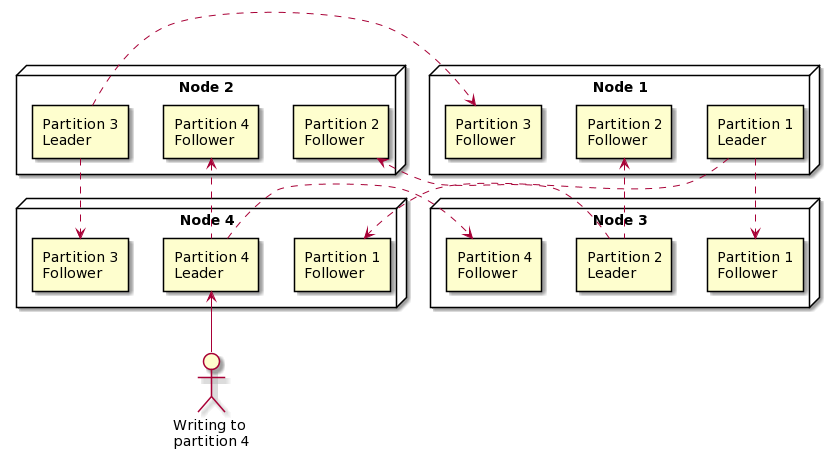

The diagram above was rendered by PlantUML. Its source (embedded in the PNG):
@startuml
node "Node 1" as n1 {
  rectangle "Partition 1\nLeader" as 11
  rectangle "Partition 2\nFollower" as 12
  rectangle "Partition 3\nFollower" as 13
}
node "Node 2" as n2 {
  rectangle "Partition 2\nFollower" as 22
  rectangle "Partition 3\nLeader" as 23
  rectangle "Partition 4\nFollower" as 24
}
node "Node 3" as n3 {
  rectangle "Partition 1\nFollower" as 31
  rectangle "Partition 2\nLeader" as 32
  rectangle "Partition 4\nFollower" as 34
}
node "Node 4" as n4 {
  rectangle "Partition 1\nFollower" as 41
  rectangle "Partition 3\nFollower" as 43
  rectangle "Partition 4\nLeader" as 44
}
:Writing to\npartition 4: -up-> 44
44 .up.> 24
44 ..> 34
32 .up.> 12
32 ..> 22
23 .down.> 43
23 ..> 13
11 .down.> 31
11 ..> 41
@enduml